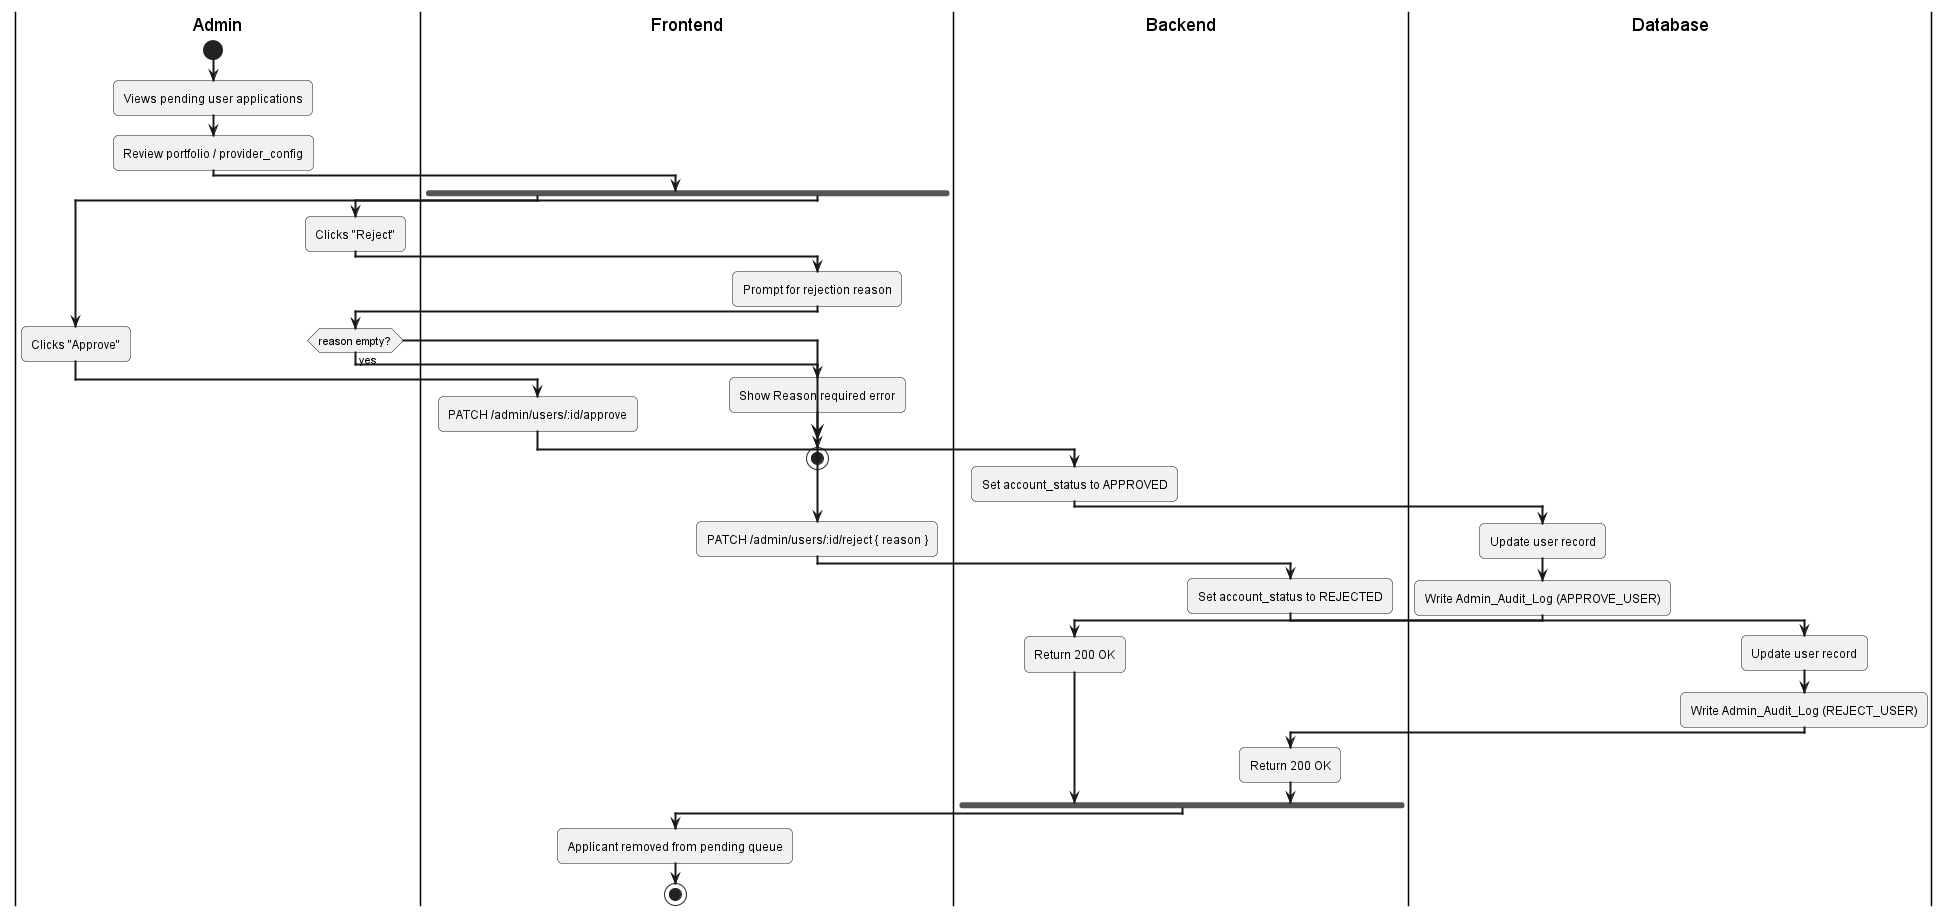

The diagram above was rendered by PlantUML. Its source (embedded in the PNG):
@startuml
skinparam activityArrowThickness 2
skinparam roundcorner 10

|Admin|
start
:Views pending user applications;
:Review portfolio / provider_config;

|Frontend|
fork
  |Admin|
  :Clicks "Approve";
  
  |Frontend|
  :PATCH /admin/users/:id/approve;
  
  |Backend|
  :Set account_status to APPROVED;
  
  |Database|
  :Update user record;
  :Write Admin_Audit_Log (APPROVE_USER);
  
  |Backend|
  :Return 200 OK;
  
fork again
  |Admin|
  :Clicks "Reject";
  
  |Frontend|
  :Prompt for rejection reason;
  
  |Admin|
  if (reason empty?) then (yes)
    |Frontend|
    :Show Reason required error;
    stop
  endif
  
  |Frontend|
  :PATCH /admin/users/:id/reject { reason };
  
  |Backend|
  :Set account_status to REJECTED;
  
  |Database|
  :Update user record;
  :Write Admin_Audit_Log (REJECT_USER);
  
  |Backend|
  :Return 200 OK;
end fork

|Frontend|
:Applicant removed from pending queue;
stop
@enduml